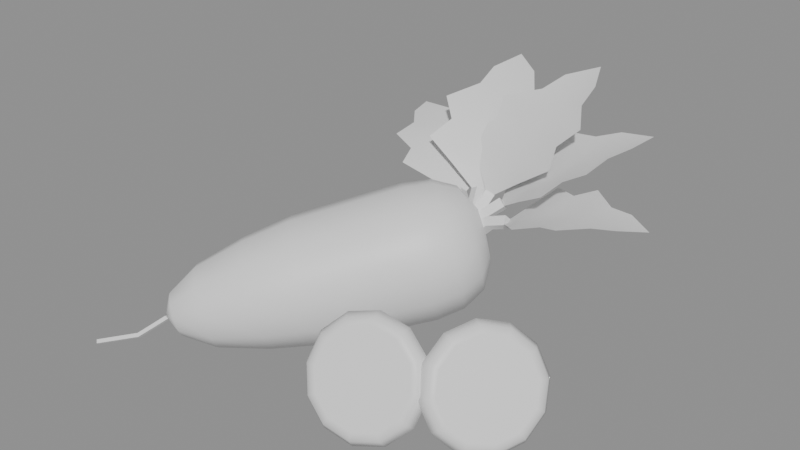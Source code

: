 # Source: SM_radish.blend  (saved by Blender 5.2.44; exported with 4.5.12 LTS)
import bpy
from mathutils import Matrix  # noqa: F401  (used for matrix-valued properties, if any)

bpy.ops.wm.read_factory_settings(use_empty=True)
scene = bpy.context.scene
scene.name = 'Scene'

# ---- collections
col_sm_radish = bpy.data.collections.new('SM_radish'); scene.collection.children.link(col_sm_radish)

# ---- materials (node trees are filled in below, after node groups)
mat_m_radishwhite = bpy.data.materials.new('M_RadishWhite')
mat_m_radishtop = bpy.data.materials.new('M_RadishTop')
mat_m_radishleaf = bpy.data.materials.new('M_RadishLeaf')
mat_m_radishflesh = bpy.data.materials.new('M_RadishFlesh')

# ---- material node trees
mat_m_radishwhite.use_nodes = True; mat_m_radishwhite.node_tree.nodes.clear()
_N = mat_m_radishwhite.node_tree.nodes; _L = mat_m_radishwhite.node_tree.links
n0 = _N.new('ShaderNodeBsdfPrincipled'); n0.name = 'Principled BSDF'; n0.location = (-200, 100)
n0.inputs[10].default_value = 0.005
n1 = _N.new('ShaderNodeOutputMaterial'); n1.name = 'Material Output'; n1.location = (200, 100)
_L.new(n0.outputs[0], n1.inputs[0])
n1.is_active_output = True
mat_m_radishtop.use_nodes = True; mat_m_radishtop.node_tree.nodes.clear()
_N = mat_m_radishtop.node_tree.nodes; _L = mat_m_radishtop.node_tree.links
n0 = _N.new('ShaderNodeBsdfPrincipled'); n0.name = 'Principled BSDF'; n0.location = (-200, 100)
n0.inputs[10].default_value = 0.005
n1 = _N.new('ShaderNodeOutputMaterial'); n1.name = 'Material Output'; n1.location = (200, 100)
_L.new(n0.outputs[0], n1.inputs[0])
n1.is_active_output = True
mat_m_radishleaf.use_nodes = True; mat_m_radishleaf.node_tree.nodes.clear()
_N = mat_m_radishleaf.node_tree.nodes; _L = mat_m_radishleaf.node_tree.links
n0 = _N.new('ShaderNodeBsdfPrincipled'); n0.name = 'Principled BSDF'; n0.location = (-200, 100)
n0.inputs[10].default_value = 0.005
n1 = _N.new('ShaderNodeOutputMaterial'); n1.name = 'Material Output'; n1.location = (200, 100)
_L.new(n0.outputs[0], n1.inputs[0])
n1.is_active_output = True
mat_m_radishflesh.use_nodes = True; mat_m_radishflesh.node_tree.nodes.clear()
_N = mat_m_radishflesh.node_tree.nodes; _L = mat_m_radishflesh.node_tree.links
n0 = _N.new('ShaderNodeBsdfPrincipled'); n0.name = 'Principled BSDF'; n0.location = (-200, 100)
n0.inputs[10].default_value = 0.005
n1 = _N.new('ShaderNodeOutputMaterial'); n1.name = 'Material Output'; n1.location = (200, 100)
_L.new(n0.outputs[0], n1.inputs[0])
n1.is_active_output = True

# ---- meshes
me_sm_radish = bpy.data.meshes.new('SM_radish')
me_sm_radish.from_pydata([(-0.115, -0.075, 0.026), (-0.107, -0.0668, 0.01225), (-0.1143, -0.06074, 0.01522), (-0.1197, -0.058, 0.02301), (-0.1213, -0.05962, 0.03264), (-0.1184, -0.06498, 0.04043), (-0.1121, -0.07203, 0.0434), (-0.1049, -0.07808, 0.04043), (-0.09944, -0.08082, 0.03264), (-0.09787, -0.07921, 0.02301), (-0.1008, -0.07385, 0.01522), (-0.08988, -0.04914, 0.003629), (-0.1034, -0.03779, 0.009208), (-0.1136, -0.03265, 0.02381), (-0.1166, -0.03568, 0.04187), (-0.1112, -0.04573, 0.05647), (-0.09941, -0.05895, 0.06205), (-0.08585, -0.0703, 0.05647), (-0.07565, -0.07544, 0.04187), (-0.07271, -0.07241, 0.02381), (-0.07814, -0.06236, 0.009208), (-0.06455, -0.02306, 0.001872), (-0.08263, -0.007927, 0.00931), (-0.09623, -0.001074, 0.02878), (-0.1002, -0.005117, 0.05285), (-0.09291, -0.01851, 0.07233), (-0.07726, -0.03614, 0.07977), (-0.05918, -0.05127, 0.07233), (-0.04558, -0.05813, 0.05285), (-0.04165, -0.05408, 0.02878), (-0.0489, -0.04069, 0.00931), (-0.03986, 0.002369, 0.004009), (-0.06065, 0.01977, 0.01256), (-0.07629, 0.02765, 0.03496), (-0.08081, 0.023, 0.06264), (-0.07247, 0.007598, 0.08503), (-0.05447, -0.01268, 0.09359), (-0.03368, -0.03008, 0.08503), (-0.01804, -0.03796, 0.06264), (-0.01352, -0.03331, 0.03496), (-0.02186, -0.0179, 0.01256), (-0.005622, 0.03762, 0.01346), (-0.02732, 0.05578, 0.02239), (-0.04364, 0.064, 0.04575), (-0.04835, 0.05915, 0.07464), (-0.03965, 0.04308, 0.09801), (-0.02087, 0.02192, 0.1069), (0.0008253, 0.003762, 0.09801), (0.01715, -0.004461, 0.07464), (0.02186, 0.0003904, 0.04575), (0.01316, 0.01646, 0.02239), (-0.005622, 0.03762, 0.01346), (-0.02732, 0.05578, 0.02239), (-0.04364, 0.064, 0.04575), (-0.04835, 0.05915, 0.07464), (-0.03965, 0.04308, 0.09801), (-0.02087, 0.02192, 0.1069), (0.0008253, 0.003762, 0.09801), (0.01715, -0.004461, 0.07464), (0.02186, 0.0003904, 0.04575), (0.01316, 0.01646, 0.02239), (0.01489, 0.05874, 0.01933), (-0.00726, 0.07727, 0.02844), (-0.02392, 0.08567, 0.05229), (-0.02873, 0.08072, 0.08178), (-0.01985, 0.06431, 0.1056), (-0.0006781, 0.04271, 0.1147), (0.02147, 0.02417, 0.1056), (0.03813, 0.01578, 0.08178), (0.04294, 0.02073, 0.05229), (0.03406, 0.03714, 0.02844), (0.02798, 0.07222, 0.02681), (0.007187, 0.08962, 0.03536), (-0.008454, 0.0975, 0.05776), (-0.01297, 0.09285, 0.08544), (-0.004635, 0.07744, 0.1078), (0.01337, 0.05717, 0.1164), (0.03416, 0.03977, 0.1078), (0.0498, 0.03189, 0.08544), (0.05431, 0.03654, 0.05776), (0.04598, 0.05194, 0.03536), (0.0374, 0.08192, 0.03922), (0.02068, 0.09592, 0.0461), (0.008099, 0.1023, 0.06411), (0.004467, 0.09852, 0.08638), (0.01117, 0.08613, 0.1044), (0.02565, 0.06982, 0.1113), (0.04237, 0.05582, 0.1044), (0.05495, 0.04948, 0.08638), (0.05858, 0.05322, 0.06411), (0.05188, 0.06561, 0.0461), (0.04081, 0.08543, 0.05782), (0.03177, 0.09299, 0.06154), (0.02497, 0.09642, 0.07128), (0.023, 0.0944, 0.08331), (0.02663, 0.0877, 0.09305), (0.03445, 0.07888, 0.09677), (0.04349, 0.07132, 0.09305), (0.05029, 0.06789, 0.08331), (0.05226, 0.06991, 0.07128), (0.04863, 0.07661, 0.06154), (0.03899, 0.08355, 0.07775), (-0.1124, -0.06942, 0.02737), (-0.1102, -0.07005, 0.02568), (-0.1095, -0.0722, 0.02737), (-0.1117, -0.07157, 0.02906), (-0.1298, -0.08739, 0.01144), (-0.1279, -0.08848, 0.009608), (-0.1273, -0.09055, 0.01144), (-0.1292, -0.08946, 0.01327), (-0.156, -0.1033, 0.003), (-0.1545, -0.1047, 0.001071), (-0.154, -0.1067, 0.003), (-0.1555, -0.1053, 0.004929), (0.03384, 0.07918, 0.07502), (0.02766, 0.07755, 0.07198), (0.02786, 0.07116, 0.07502), (0.03403, 0.07279, 0.07805), (0.02329, 0.08706, 0.09228), (0.01757, 0.08509, 0.08863), (0.0173, 0.07905, 0.09228), (0.02303, 0.08101, 0.09594), (0.01391, 0.09406, 0.09819), (0.009113, 0.09141, 0.09373), (0.007925, 0.08605, 0.09819), (0.01272, 0.08871, 0.1027), (0.004061, 0.09518, 0.1041), (-0.005626, 0.1024, 0.1117), (-0.02687, 0.1183, 0.1231), (-0.03849, 0.127, 0.1268), (-0.05071, 0.1361, 0.1292), (-0.06341, 0.1456, 0.1307), (0.01589, 0.1086, 0.1064), (0.01876, 0.1298, 0.1168), (0.001412, 0.1308, 0.1205), (-0.004297, 0.1444, 0.1271), (-0.02745, 0.1406, 0.1278), (-0.04215, 0.1462, 0.1306), (0.01325, 0.08832, 0.09548), (0.002607, 0.09627, 0.1011), (-0.008246, 0.1044, 0.1063), (-0.01918, 0.1125, 0.1114), (-0.03013, 0.1207, 0.1164), (-0.04111, 0.1289, 0.1214), (-0.05216, 0.1372, 0.1263), (-0.005486, 0.08002, 0.1064), (-0.02498, 0.07126, 0.1168), (-0.03086, 0.08761, 0.1205), (-0.0455, 0.08924, 0.1271), (-0.04847, 0.1125, 0.1278), (-0.05795, 0.125, 0.1306), (-0.01591, 0.1101, 0.1181), (0.03558, 0.07679, 0.07502), (0.02939, 0.07943, 0.07284), (0.02612, 0.07355, 0.07502), (0.0323, 0.07091, 0.07719), (0.03243, 0.08599, 0.09516), (0.02634, 0.08835, 0.09246), (0.02297, 0.08276, 0.09516), (0.02906, 0.08039, 0.09786), (0.02964, 0.09417, 0.1036), (0.02378, 0.09586, 0.1001), (0.02018, 0.09094, 0.1036), (0.02604, 0.08924, 0.1072), (0.02203, 0.101, 0.1134), (0.01816, 0.1123, 0.1257), (0.009249, 0.1384, 0.1467), (0.004187, 0.1532, 0.1554), (-0.001247, 0.1691, 0.163), (-0.006987, 0.1859, 0.1696), (0.04202, 0.1053, 0.1158), (0.05913, 0.1208, 0.1307), (0.04377, 0.1321, 0.1394), (0.04763, 0.147, 0.1508), (0.0235, 0.1584, 0.1567), (0.01341, 0.1726, 0.1644), (0.0256, 0.09053, 0.1003), (0.02123, 0.1033, 0.111), (0.01671, 0.1166, 0.1213), (0.0121, 0.1301, 0.1314), (0.00744, 0.1437, 0.1413), (0.002736, 0.1575, 0.151), (-0.002052, 0.1715, 0.1606), (0.003603, 0.09214, 0.1158), (-0.01945, 0.09397, 0.1307), (-0.01422, 0.1123, 0.1394), (-0.0264, 0.1218, 0.1508), (-0.01426, 0.1455, 0.1567), (-0.01497, 0.1629, 0.1644), (0.01391, 0.1248, 0.1368), (0.03567, 0.07383, 0.07502), (0.03207, 0.07959, 0.07302), (0.02603, 0.07651, 0.07502), (0.02962, 0.07075, 0.07701), (0.03806, 0.08246, 0.09563), (0.0344, 0.08798, 0.09314), (0.02843, 0.08514, 0.09563), (0.03208, 0.07962, 0.09812), (0.04019, 0.09013, 0.1045), (0.03637, 0.09506, 0.1012), (0.03055, 0.09281, 0.1045), (0.03438, 0.08788, 0.1078), (0.03762, 0.09955, 0.1147), (0.04066, 0.1105, 0.1276), (0.04774, 0.136, 0.15), (0.05181, 0.1507, 0.1594), (0.05619, 0.1665, 0.1678), (0.06085, 0.1832, 0.1754), (0.0565, 0.09171, 0.1169), (0.07921, 0.09415, 0.1324), (0.07279, 0.1117, 0.1418), (0.08425, 0.1213, 0.1538), (0.07065, 0.144, 0.1606), (0.07024, 0.161, 0.1691), (0.03485, 0.08957, 0.1011), (0.03831, 0.1021, 0.1124), (0.04192, 0.115, 0.1234), (0.04559, 0.1283, 0.1342), (0.0493, 0.1417, 0.1448), (0.05306, 0.1552, 0.1553), (0.05689, 0.169, 0.1655), (0.01739, 0.1026, 0.1169), (-0.0008076, 0.1164, 0.1324), (0.01374, 0.1281, 0.1418), (0.008866, 0.1422, 0.1538), (0.03221, 0.1547, 0.1606), (0.04134, 0.169, 0.1691), (0.04402, 0.1226, 0.1393), (0.03426, 0.07151, 0.07502), (0.03393, 0.07804, 0.07232), (0.02744, 0.07883, 0.07502), (0.02777, 0.0723, 0.07771), (0.04295, 0.07961, 0.09354), (0.04229, 0.08583, 0.09024), (0.03613, 0.08693, 0.09354), (0.03679, 0.08071, 0.09684), (0.05067, 0.08681, 0.1006), (0.04929, 0.09235, 0.09639), (0.04386, 0.09412, 0.1006), (0.04524, 0.08858, 0.1047), (0.05392, 0.09666, 0.1081), (0.06305, 0.1052, 0.1176), (0.0834, 0.1241, 0.133), (0.09469, 0.1346, 0.1387), (0.1066, 0.1458, 0.1431), (0.1191, 0.1574, 0.1466), (0.0655, 0.08156, 0.1105), (0.08656, 0.07411, 0.1229), (0.09091, 0.09204, 0.1286), (0.106, 0.09526, 0.1371), (0.1067, 0.1204, 0.1399), (0.1154, 0.1348, 0.1445), (0.04535, 0.08868, 0.09757), (0.05546, 0.09809, 0.1053), (0.06582, 0.1078, 0.1127), (0.07631, 0.1175, 0.1198), (0.08686, 0.1273, 0.1268), (0.09746, 0.1372, 0.1337), (0.1082, 0.1472, 0.1404), (0.03968, 0.1093, 0.1105), (0.03373, 0.1308, 0.1229), (0.05192, 0.1339, 0.1286), (0.0562, 0.1487, 0.1371), (0.08132, 0.1476, 0.1399), (0.09632, 0.1553, 0.1445), (0.07286, 0.1143, 0.126), (0.03159, 0.07023, 0.07502), (0.03438, 0.0757, 0.07152), (0.0301, 0.08011, 0.07502), (0.02732, 0.07464, 0.07851), (0.04628, 0.07245, 0.09018), (0.04833, 0.07781, 0.08605), (0.04479, 0.08233, 0.09018), (0.04275, 0.07697, 0.09431), (0.05934, 0.07442, 0.09421), (0.06004, 0.07958, 0.08943), (0.05785, 0.08431, 0.09421), (0.05715, 0.07915, 0.09899), (0.06783, 0.08076, 0.09874), (0.08077, 0.08272, 0.1045), (0.1084, 0.08689, 0.1118), (0.1231, 0.08911, 0.1133), (0.1384, 0.09142, 0.1134), (0.1541, 0.0938, 0.1125), (0.06943, 0.06321, 0.1012), (0.08389, 0.04679, 0.1099), (0.09719, 0.05834, 0.1114), (0.1117, 0.0531, 0.116), (0.1252, 0.07195, 0.1144), (0.1397, 0.07848, 0.1148), (0.05535, 0.07887, 0.09196), (0.06917, 0.08096, 0.09554), (0.08318, 0.08308, 0.0987), (0.09728, 0.08521, 0.1017), (0.1114, 0.08734, 0.1046), (0.1255, 0.08948, 0.1075), (0.1397, 0.09162, 0.1102), (0.06418, 0.098, 0.1012), (0.07314, 0.118, 0.1099), (0.08925, 0.1109, 0.1114), (0.1016, 0.1201, 0.116), (0.1201, 0.1061, 0.1144), (0.1359, 0.1042, 0.1148), (0.09427, 0.08476, 0.1089), (0.055, -0.055, 0.04), (0.09199, -0.0463, 0.04), (0.08504, -0.03899, 0.05689), (0.07004, -0.03597, 0.06925), (0.05101, -0.03806, 0.07378), (0.03305, -0.04468, 0.06925), (0.02097, -0.05407, 0.05689), (0.01801, -0.0637, 0.04), (0.02496, -0.07101, 0.02311), (0.03996, -0.07403, 0.01075), (0.05899, -0.07194, 0.006222), (0.07695, -0.06532, 0.01075), (0.08903, -0.05593, 0.02311), (0.09721, -0.051, 0.04298), (0.08953, -0.04293, 0.06164), (0.07295, -0.0396, 0.07531), (0.05192, -0.0419, 0.08031), (0.03207, -0.04921, 0.07531), (0.01871, -0.05959, 0.06164), (0.01544, -0.07024, 0.04298), (0.02312, -0.07832, 0.02431), (0.0397, -0.08165, 0.01065), (0.06073, -0.07935, 0.005643), (0.08058, -0.07203, 0.01065), (0.09393, -0.06166, 0.02431), (0.09464, -0.05755, 0.04596), (0.08769, -0.05024, 0.06284), (0.07269, -0.04722, 0.07521), (0.05366, -0.0493, 0.07973), (0.0357, -0.05593, 0.07521), (0.02362, -0.06531, 0.06284), (0.02066, -0.07495, 0.04596), (0.02761, -0.08226, 0.02907), (0.0426, -0.08527, 0.0167), (0.06163, -0.08319, 0.01218), (0.07959, -0.07657, 0.0167), (0.09167, -0.06718, 0.02907), (0.08983, -0.05895, 0.04609), (0.0838, -0.0526, 0.06076), (0.07077, -0.04999, 0.0715), (0.05425, -0.05179, 0.07543), (0.03865, -0.05754, 0.0715), (0.02816, -0.0657, 0.06076), (0.02559, -0.07407, 0.04609), (0.03162, -0.08041, 0.03143), (0.04464, -0.08303, 0.02069), (0.06117, -0.08122, 0.01676), (0.07677, -0.07547, 0.02069), (0.08726, -0.06732, 0.03143), (0.08983, -0.05895, 0.04609), (0.0838, -0.0526, 0.06076), (0.07077, -0.04999, 0.0715), (0.05425, -0.05179, 0.07543), (0.03865, -0.05754, 0.0715), (0.02816, -0.0657, 0.06076), (0.02559, -0.07407, 0.04609), (0.03162, -0.08041, 0.03143), (0.04464, -0.08303, 0.02069), (0.06117, -0.08122, 0.01676), (0.07677, -0.07547, 0.02069), (0.08726, -0.06732, 0.03143), (0.05781, -0.06694, 0.04632), (0.112, -0.02, 0.04), (0.1331, 0.01162, 0.04), (0.1232, 0.01209, 0.057), (0.1103, 0.003963, 0.06944), (0.09788, -0.01058, 0.074), (0.08923, -0.02766, 0.06944), (0.08668, -0.04267, 0.057), (0.09092, -0.05162, 0.04), (0.1008, -0.05209, 0.023), (0.1137, -0.04396, 0.01056), (0.1261, -0.02942, 0.006001), (0.1348, -0.01234, 0.01056), (0.1373, 0.002674, 0.023), (0.1401, 0.01172, 0.0429), (0.1292, 0.01224, 0.06169), (0.115, 0.003259, 0.07545), (0.1012, -0.01282, 0.08048), (0.09167, -0.03169, 0.07545), (0.08886, -0.04829, 0.06169), (0.09354, -0.05817, 0.0429), (0.1045, -0.05869, 0.02411), (0.1187, -0.04971, 0.01036), (0.1324, -0.03363, 0.005326), (0.142, -0.01476, 0.01036), (0.1448, 0.001835, 0.02411), (0.1428, 0.005166, 0.04581), (0.1329, 0.005638, 0.06281), (0.12, -0.002489, 0.07525), (0.1076, -0.01704, 0.07981), (0.09891, -0.03411, 0.07525), (0.09636, -0.04913, 0.06281), (0.1006, -0.05807, 0.04581), (0.1105, -0.05854, 0.02881), (0.1234, -0.05041, 0.01636), (0.1358, -0.03587, 0.01181), (0.1444, -0.0188, 0.01636), (0.147, -0.003777, 0.02881), (0.1402, 0.000857, 0.04594), (0.1316, 0.001266, 0.0607), (0.1204, -0.005791, 0.07151), (0.1096, -0.01842, 0.07547), (0.1021, -0.03325, 0.07151), (0.09992, -0.04629, 0.0607), (0.1036, -0.05406, 0.04594), (0.1122, -0.05447, 0.03118), (0.1234, -0.04741, 0.02037), (0.1342, -0.03478, 0.01642), (0.1417, -0.01995, 0.02037), (0.1439, -0.00691, 0.03118), (0.1402, 0.000857, 0.04594), (0.1316, 0.001266, 0.0607), (0.1204, -0.005791, 0.07151), (0.1096, -0.01842, 0.07547), (0.1021, -0.03325, 0.07151), (0.09992, -0.04629, 0.0607), (0.1036, -0.05406, 0.04594), (0.1122, -0.05447, 0.03118), (0.1234, -0.04741, 0.02037), (0.1342, -0.03478, 0.01642), (0.1417, -0.01995, 0.02037), (0.1439, -0.00691, 0.03118), (0.1223, -0.02685, 0.04616)], [], [(0, 2, 1), (0, 3, 2), (0, 4, 3), (0, 5, 4), (0, 6, 5), (0, 7, 6), (0, 8, 7), (0, 9, 8), (0, 10, 9), (0, 1, 10), (1, 2, 12, 11), (2, 3, 13, 12), (3, 4, 14, 13), (4, 5, 15, 14), (5, 6, 16, 15), (6, 7, 17, 16), (7, 8, 18, 17), (8, 9, 19, 18), (9, 10, 20, 19), (10, 1, 11, 20), (11, 12, 22, 21), (12, 13, 23, 22), (13, 14, 24, 23), (14, 15, 25, 24), (15, 16, 26, 25), (16, 17, 27, 26), (17, 18, 28, 27), (18, 19, 29, 28), (19, 20, 30, 29), (20, 11, 21, 30), (21, 22, 32, 31), (22, 23, 33, 32), (23, 24, 34, 33), (24, 25, 35, 34), (25, 26, 36, 35), (26, 27, 37, 36), (27, 28, 38, 37), (28, 29, 39, 38), (29, 30, 40, 39), (30, 21, 31, 40), (31, 32, 42, 41), (32, 33, 43, 42), (33, 34, 44, 43), (34, 35, 45, 44), (35, 36, 46, 45), (36, 37, 47, 46), (37, 38, 48, 47), (38, 39, 49, 48), (39, 40, 50, 49), (40, 31, 41, 50), (51, 52, 62, 61), (52, 53, 63, 62), (53, 54, 64, 63), (54, 55, 65, 64), (55, 56, 66, 65), (56, 57, 67, 66), (57, 58, 68, 67), (58, 59, 69, 68), (59, 60, 70, 69), (60, 51, 61, 70), (61, 62, 72, 71), (62, 63, 73, 72), (63, 64, 74, 73), (64, 65, 75, 74), (65, 66, 76, 75), (66, 67, 77, 76), (67, 68, 78, 77), (68, 69, 79, 78), (69, 70, 80, 79), (70, 61, 71, 80), (71, 72, 82, 81), (72, 73, 83, 82), (73, 74, 84, 83), (74, 75, 85, 84), (75, 76, 86, 85), (76, 77, 87, 86), (77, 78, 88, 87), (78, 79, 89, 88), (79, 80, 90, 89), (80, 71, 81, 90), (81, 82, 92, 91), (82, 83, 93, 92), (83, 84, 94, 93), (84, 85, 95, 94), (85, 86, 96, 95), (86, 87, 97, 96), (87, 88, 98, 97), (88, 89, 99, 98), (89, 90, 100, 99), (90, 81, 91, 100), (91, 92, 101), (92, 93, 101), (93, 94, 101), (94, 95, 101), (95, 96, 101), (96, 97, 101), (97, 98, 101), (98, 99, 101), (99, 100, 101), (100, 91, 101), (102, 103, 107, 106), (103, 104, 108, 107), (104, 105, 109, 108), (105, 102, 106, 109), (106, 107, 111, 110), (107, 108, 112, 111), (108, 109, 113, 112), (109, 106, 110, 113), (105, 104, 103, 102), (110, 111, 112, 113), (114, 115, 119, 118), (115, 116, 120, 119), (116, 117, 121, 120), (117, 114, 118, 121), (118, 119, 123, 122), (119, 120, 124, 123), (120, 121, 125, 124), (121, 118, 122, 125), (117, 116, 115, 114), (122, 123, 124, 125), (129, 128, 135, 136), (151, 127, 133, 134), (126, 138, 132), (130, 129, 136, 137), (128, 151, 134, 135), (127, 126, 132, 133), (131, 130, 137), (131, 137, 144), (136, 135, 142, 143), (134, 133, 140, 141), (132, 138, 139), (137, 136, 143, 144), (135, 134, 141, 142), (133, 132, 139, 140), (143, 142, 148, 149), (141, 140, 146, 147), (139, 138, 145), (144, 143, 149, 150), (142, 141, 147, 148), (140, 139, 145, 146), (131, 144, 150), (145, 138, 126), (150, 149, 129, 130), (148, 147, 151, 128), (146, 145, 126, 127), (131, 150, 130), (149, 148, 128, 129), (147, 146, 127, 151), (152, 153, 157, 156), (153, 154, 158, 157), (154, 155, 159, 158), (155, 152, 156, 159), (156, 157, 161, 160), (157, 158, 162, 161), (158, 159, 163, 162), (159, 156, 160, 163), (155, 154, 153, 152), (160, 161, 162, 163), (166, 189, 172, 173), (165, 164, 170, 171), (169, 168, 175), (167, 166, 173, 174), (189, 165, 171, 172), (164, 176, 170), (168, 167, 174, 175), (175, 174, 181, 182), (173, 172, 179, 180), (171, 170, 177, 178), (169, 175, 182), (174, 173, 180, 181), (172, 171, 178, 179), (170, 176, 177), (180, 179, 185, 186), (178, 177, 183, 184), (169, 182, 188), (181, 180, 186, 187), (179, 178, 184, 185), (177, 176, 183), (182, 181, 187, 188), (169, 188, 168), (187, 186, 166, 167), (185, 184, 165, 189), (183, 176, 164), (188, 187, 167, 168), (186, 185, 189, 166), (184, 183, 164, 165), (190, 191, 195, 194), (191, 192, 196, 195), (192, 193, 197, 196), (193, 190, 194, 197), (194, 195, 199, 198), (195, 196, 200, 199), (196, 197, 201, 200), (197, 194, 198, 201), (193, 192, 191, 190), (198, 199, 200, 201), (227, 203, 209, 210), (202, 214, 208), (206, 205, 212, 213), (204, 227, 210, 211), (203, 202, 208, 209), (207, 206, 213), (205, 204, 211, 212), (207, 213, 220), (212, 211, 218, 219), (210, 209, 216, 217), (208, 214, 215), (213, 212, 219, 220), (211, 210, 217, 218), (209, 208, 215, 216), (217, 216, 222, 223), (215, 214, 221), (220, 219, 225, 226), (218, 217, 223, 224), (216, 215, 221, 222), (207, 220, 226), (219, 218, 224, 225), (226, 225, 205, 206), (224, 223, 227, 204), (222, 221, 202, 203), (207, 226, 206), (225, 224, 204, 205), (223, 222, 203, 227), (221, 214, 202), (228, 229, 233, 232), (229, 230, 234, 233), (230, 231, 235, 234), (231, 228, 232, 235), (232, 233, 237, 236), (233, 234, 238, 237), (234, 235, 239, 238), (235, 232, 236, 239), (231, 230, 229, 228), (236, 237, 238, 239), (241, 240, 246, 247), (245, 244, 251), (243, 242, 249, 250), (265, 241, 247, 248), (240, 252, 246), (244, 243, 250, 251), (242, 265, 248, 249), (251, 250, 257, 258), (249, 248, 255, 256), (247, 246, 253, 254), (245, 251, 258), (250, 249, 256, 257), (248, 247, 254, 255), (246, 252, 253), (254, 253, 259, 260), (245, 258, 264), (257, 256, 262, 263), (255, 254, 260, 261), (253, 252, 259), (258, 257, 263, 264), (256, 255, 261, 262), (245, 264, 244), (263, 262, 242, 243), (261, 260, 241, 265), (259, 252, 240), (264, 263, 243, 244), (262, 261, 265, 242), (260, 259, 240, 241), (266, 267, 271, 270), (267, 268, 272, 271), (268, 269, 273, 272), (269, 266, 270, 273), (270, 271, 275, 274), (271, 272, 276, 275), (272, 273, 277, 276), (273, 270, 274, 277), (269, 268, 267, 266), (274, 275, 276, 277), (278, 290, 284), (282, 281, 288, 289), (280, 303, 286, 287), (279, 278, 284, 285), (283, 282, 289), (281, 280, 287, 288), (303, 279, 285, 286), (288, 287, 294, 295), (286, 285, 292, 293), (284, 290, 291), (289, 288, 295, 296), (287, 286, 293, 294), (285, 284, 291, 292), (283, 289, 296), (291, 290, 297), (296, 295, 301, 302), (294, 293, 299, 300), (292, 291, 297, 298), (283, 296, 302), (295, 294, 300, 301), (293, 292, 298, 299), (302, 301, 281, 282), (300, 299, 303, 280), (298, 297, 278, 279), (283, 302, 282), (301, 300, 280, 281), (299, 298, 279, 303), (297, 290, 278), (304, 306, 305), (304, 307, 306), (304, 308, 307), (304, 309, 308), (304, 310, 309), (304, 311, 310), (304, 312, 311), (304, 313, 312), (304, 314, 313), (304, 315, 314), (304, 316, 315), (304, 305, 316), (305, 306, 318, 317), (306, 307, 319, 318), (307, 308, 320, 319), (308, 309, 321, 320), (309, 310, 322, 321), (310, 311, 323, 322), (311, 312, 324, 323), (312, 313, 325, 324), (313, 314, 326, 325), (314, 315, 327, 326), (315, 316, 328, 327), (316, 305, 317, 328), (317, 318, 330, 329), (318, 319, 331, 330), (319, 320, 332, 331), (320, 321, 333, 332), (321, 322, 334, 333), (322, 323, 335, 334), (323, 324, 336, 335), (324, 325, 337, 336), (325, 326, 338, 337), (326, 327, 339, 338), (327, 328, 340, 339), (328, 317, 329, 340), (329, 330, 342, 341), (330, 331, 343, 342), (331, 332, 344, 343), (332, 333, 345, 344), (333, 334, 346, 345), (334, 335, 347, 346), (335, 336, 348, 347), (336, 337, 349, 348), (337, 338, 350, 349), (338, 339, 351, 350), (339, 340, 352, 351), (340, 329, 341, 352), (353, 354, 365), (354, 355, 365), (355, 356, 365), (356, 357, 365), (357, 358, 365), (358, 359, 365), (359, 360, 365), (360, 361, 365), (361, 362, 365), (362, 363, 365), (363, 364, 365), (364, 353, 365), (366, 368, 367), (366, 369, 368), (366, 370, 369), (366, 371, 370), (366, 372, 371), (366, 373, 372), (366, 374, 373), (366, 375, 374), (366, 376, 375), (366, 377, 376), (366, 378, 377), (366, 367, 378), (367, 368, 380, 379), (368, 369, 381, 380), (369, 370, 382, 381), (370, 371, 383, 382), (371, 372, 384, 383), (372, 373, 385, 384), (373, 374, 386, 385), (374, 375, 387, 386), (375, 376, 388, 387), (376, 377, 389, 388), (377, 378, 390, 389), (378, 367, 379, 390), (379, 380, 392, 391), (380, 381, 393, 392), (381, 382, 394, 393), (382, 383, 395, 394), (383, 384, 396, 395), (384, 385, 397, 396), (385, 386, 398, 397), (386, 387, 399, 398), (387, 388, 400, 399), (388, 389, 401, 400), (389, 390, 402, 401), (390, 379, 391, 402), (391, 392, 404, 403), (392, 393, 405, 404), (393, 394, 406, 405), (394, 395, 407, 406), (395, 396, 408, 407), (396, 397, 409, 408), (397, 398, 410, 409), (398, 399, 411, 410), (399, 400, 412, 411), (400, 401, 413, 412), (401, 402, 414, 413), (402, 391, 403, 414), (415, 416, 427), (416, 417, 427), (417, 418, 427), (418, 419, 427), (419, 420, 427), (420, 421, 427), (421, 422, 427), (422, 423, 427), (423, 424, 427), (424, 425, 427), (425, 426, 427), (426, 415, 427)])
me_sm_radish.polygons.foreach_set('use_smooth', [True] * 420)
me_sm_radish.polygons.foreach_set('material_index', [0, 0, 0, 0, 0, 0, 0, 0, 0, 0, 0, 0, 0, 0, 0, 0, 0, 0, 0, 0, 0, 0, 0, 0, 0, 0, 0, 0, 0, 0, 0, 0, 0, 0, 0, 0, 0, 0, 0, 0, 0, 0, 0, 0, 0, 0, 0, 0, 0, 0, 1, 1, 1, 1, 1, 1, 1, 1, 1, 1, 1, 1, 1, 1, 1, 1, 1, 1, 1, 1, 1, 1, 1, 1, 1, 1, 1, 1, 1, 1, 1, 1, 1, 1, 1, 1, 1, 1, 1, 1, 1, 1, 1, 1, 1, 1, 1, 1, 1, 1, 0, 0, 0, 0, 0, 0, 0, 0, 0, 0, 1, 1, 1, 1, 1, 1, 1, 1, 1, 1, 2, 2, 2, 2, 2, 2, 2, 2, 2, 2, 2, 2, 2, 2, 2, 2, 2, 2, 2, 2, 2, 2, 2, 2, 2, 2, 2, 2, 1, 1, 1, 1, 1, 1, 1, 1, 1, 1, 2, 2, 2, 2, 2, 2, 2, 2, 2, 2, 2, 2, 2, 2, 2, 2, 2, 2, 2, 2, 2, 2, 2, 2, 2, 2, 2, 2, 1, 1, 1, 1, 1, 1, 1, 1, 1, 1, 2, 2, 2, 2, 2, 2, 2, 2, 2, 2, 2, 2, 2, 2, 2, 2, 2, 2, 2, 2, 2, 2, 2, 2, 2, 2, 2, 2, 1, 1, 1, 1, 1, 1, 1, 1, 1, 1, 2, 2, 2, 2, 2, 2, 2, 2, 2, 2, 2, 2, 2, 2, 2, 2, 2, 2, 2, 2, 2, 2, 2, 2, 2, 2, 2, 2, 1, 1, 1, 1, 1, 1, 1, 1, 1, 1, 2, 2, 2, 2, 2, 2, 2, 2, 2, 2, 2, 2, 2, 2, 2, 2, 2, 2, 2, 2, 2, 2, 2, 2, 2, 2, 2, 2, 0, 0, 0, 0, 0, 0, 0, 0, 0, 0, 0, 0, 0, 0, 0, 0, 0, 0, 0, 0, 0, 0, 0, 0, 0, 0, 0, 0, 0, 0, 0, 0, 0, 0, 0, 0, 0, 0, 0, 0, 0, 0, 0, 0, 0, 0, 0, 0, 3, 3, 3, 3, 3, 3, 3, 3, 3, 3, 3, 3, 0, 0, 0, 0, 0, 0, 0, 0, 0, 0, 0, 0, 0, 0, 0, 0, 0, 0, 0, 0, 0, 0, 0, 0, 0, 0, 0, 0, 0, 0, 0, 0, 0, 0, 0, 0, 0, 0, 0, 0, 0, 0, 0, 0, 0, 0, 0, 0, 3, 3, 3, 3, 3, 3, 3, 3, 3, 3, 3, 3])
_k = set([(102, 103), (102, 105), (102, 106), (103, 104), (103, 107), (104, 105), (104, 108), (105, 109), (106, 110), (107, 111), (108, 112), (109, 113), (110, 111), (110, 113), (111, 112), (112, 113), (114, 115), (114, 117), (114, 118), (115, 116), (115, 119), (116, 117), (116, 120), (117, 121), (118, 122), (119, 123), (120, 124), (121, 125), (122, 123), (122, 125), (123, 124), (124, 125), (131, 137), (131, 150), (132, 133), (132, 138), (133, 134), (134, 135), (135, 136), (136, 137), (138, 145), (145, 146), (146, 147), (147, 148), (148, 149), (149, 150), (152, 153), (152, 155), (152, 156), (153, 154), (153, 157), (154, 155), (154, 158), (155, 159), (156, 160), (157, 161), (158, 162), (159, 163), (160, 161), (160, 163), (161, 162), (162, 163), (169, 175), (169, 188), (170, 171), (170, 176), (171, 172), (172, 173), (173, 174), (174, 175), (176, 183), (183, 184), (184, 185), (185, 186), (186, 187), (187, 188), (190, 191), (190, 193), (190, 194), (191, 192), (191, 195), (192, 193), (192, 196), (193, 197), (194, 198), (195, 199), (196, 200), (197, 201), (198, 199), (198, 201), (199, 200), (200, 201), (207, 213), (207, 226), (208, 209), (208, 214), (209, 210), (210, 211), (211, 212), (212, 213), (214, 221), (221, 222), (222, 223), (223, 224), (224, 225), (225, 226), (228, 229), (228, 231), (228, 232), (229, 230), (229, 233), (230, 231), (230, 234), (231, 235), (232, 236), (233, 237), (234, 238), (235, 239), (236, 237), (236, 239), (237, 238), (238, 239), (245, 251), (245, 264), (246, 247), (246, 252), (247, 248), (248, 249), (249, 250), (250, 251), (252, 259), (259, 260), (260, 261), (261, 262), (262, 263), (263, 264), (266, 267), (266, 269), (266, 270), (267, 268), (267, 271), (268, 269), (268, 272), (269, 273), (270, 274), (271, 275), (272, 276), (273, 277), (274, 275), (274, 277), (275, 276), (276, 277), (283, 289), (283, 302), (284, 285), (284, 290), (285, 286), (286, 287), (287, 288), (288, 289), (290, 297), (297, 298), (298, 299), (299, 300), (300, 301), (301, 302)])
me_sm_radish.attributes.new('sharp_edge', 'BOOLEAN', 'EDGE').data.foreach_set('value', [ (min(e.vertices), max(e.vertices)) in _k for e in me_sm_radish.edges])
me_sm_radish.materials.append(mat_m_radishwhite)
me_sm_radish.materials.append(mat_m_radishtop)
me_sm_radish.materials.append(mat_m_radishleaf)
me_sm_radish.materials.append(mat_m_radishflesh)
me_sm_radish.update()

# ---- objects
ob_sm_radish = bpy.data.objects.new('SM_radish', me_sm_radish)

# ---- transforms, parenting, visibility, modifiers, constraints
ob_sm_radish.location = (0.0, 0.0, 0.0)
_m = ob_sm_radish.modifiers.new('WeightedNormal', 'WEIGHTED_NORMAL')
_m.keep_sharp = True

# ---- collection membership
col_sm_radish.objects.link(ob_sm_radish)

# ---- scene / render settings (as saved in the file)
scene.frame_start = 1; scene.frame_end = 250; scene.frame_set(1)
scene.render.engine = 'BLENDER_EEVEE_NEXT'
scene.render.bake_bias = 0.0
scene.render.bake_samples = 0
scene.render.compositor_device = 'GPU'
scene.eevee.use_volume_custom_range = False
scene.eevee.fast_gi_thickness_near = 0.1
scene.eevee.fast_gi_thickness_far = 0.0
scene.eevee.ray_tracing_options.screen_trace_thickness = 0.1
bpy.context.view_layer.update()

# ---- added for rendering (the .blend has no active camera and no usable light): camera, sun + grey world if the file has none
cam_auto = bpy.data.cameras.new('AutoCamera')
cam_auto.lens = 50.0
cam_auto.sensor_width = 36.0
cam_auto.clip_end = 1000.0
ob_auto_camera = bpy.data.objects.new('AutoCamera', cam_auto)
scene.collection.objects.link(ob_auto_camera)
ob_auto_camera.location = (0.425229, -0.471833, 0.429169)
ob_auto_camera.rotation_euler = (1.09748, -7.21219e-08, 0.694738)
scene.camera = ob_auto_camera
light_auto_sun = bpy.data.lights.new('AutoSun', 'SUN')
light_auto_sun.energy = 3.0
light_auto_sun.angle = 0.0523599
ob_auto_sun = bpy.data.objects.new('AutoSun', light_auto_sun)
scene.collection.objects.link(ob_auto_sun)
ob_auto_sun.rotation_euler = (0.872665, 0.174533, 0.523599)
if scene.world is None:
    world_auto = bpy.data.worlds.new('AutoWorld')
    world_auto.color = (0.3, 0.3, 0.3)
    scene.world = world_auto
bpy.context.view_layer.update()
